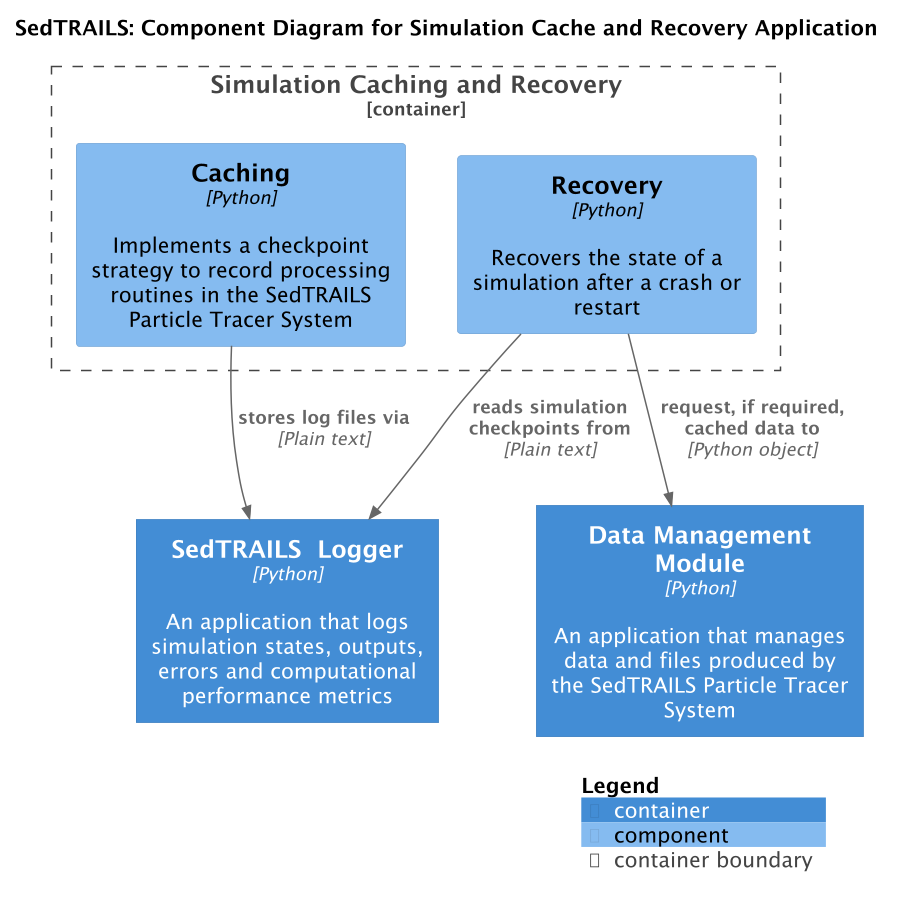

The diagram above was rendered by PlantUML. Its source (embedded in the PNG):
@startuml SedtrailComponentsCache
!include ./c4/C4_Component.puml

' LAYOUT_LANDSCAPE()

title SedTRAILS: Component Diagram for Simulation Cache and Recovery Application
scale 1.5

Container(dataManager, "Data Management Module", "Python", "An application that manages data and files produced by the SedTRAILS Particle Tracer System")
Container(sedtrailsLogger, "SedTRAILS  Logger", "Python", "An application that logs simulation states, outputs, errors and computational performance metrics")
Container_Boundary(cache, "Simulation Caching and Recovery", "Python", "Provides functionality to recover simulation output, allow restarts, and reusing simulation inputs and outputs"){
    Component(caching, "Caching", "Python", "Implements a checkpoint strategy to record processing routines in the SedTRAILS Particle Tracer System")
    Component(recovery, "Recovery", "Python", "Recovers the state of a simulation after a crash or restart")
}

Rel(recovery, dataManager , "request, if required, cached data to", "Python object")
Rel(caching, sedtrailsLogger, "stores log files via", "Plain text")
Rel(recovery, sedtrailsLogger, "reads simulation checkpoints from", "Plain text")


SHOW_LEGEND()
@enduml